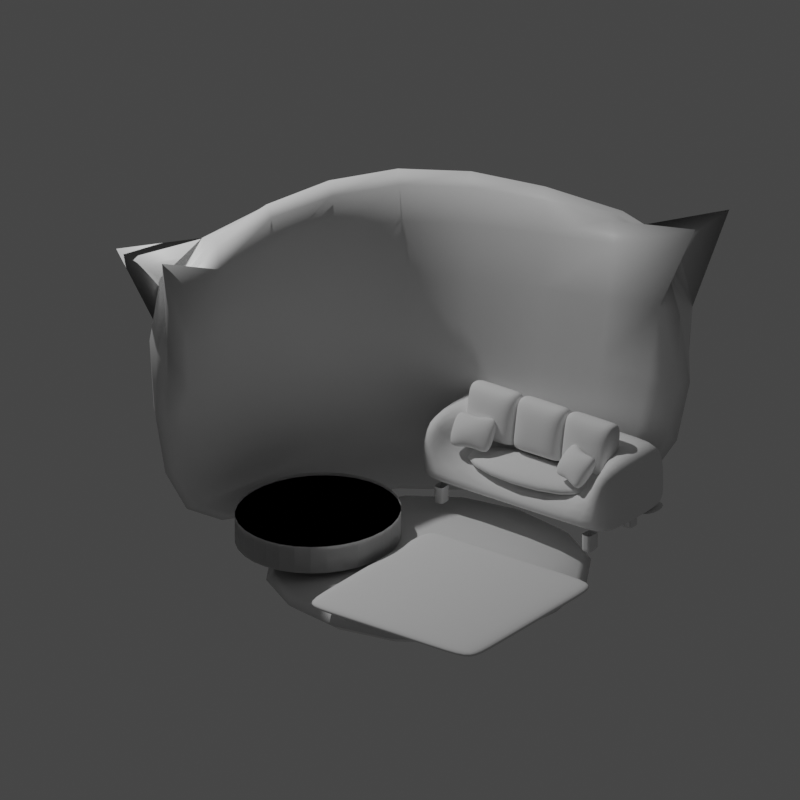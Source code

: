 # Source: LivingRoom.blend  (saved by Blender 3.1.7; exported with 4.5.12 LTS)
import bpy
from mathutils import Matrix  # noqa: F401  (used for matrix-valued properties, if any)

bpy.ops.wm.read_factory_settings(use_empty=True)
scene = bpy.context.scene
scene.name = 'Scene'

# ---- collections
col_collection = bpy.data.collections.new('Collection'); scene.collection.children.link(col_collection)

# ---- materials (node trees are filled in below, after node groups)
mat_material = bpy.data.materials.new('Material')
mat_material.alpha_threshold = 0.0
mat_material.use_transparent_shadow = False
mat_material.line_color = (0.0, 0.0, 0.0, 1.0)

# ---- material node trees
mat_material.use_nodes = True; mat_material.node_tree.nodes.clear()
_N = mat_material.node_tree.nodes; _L = mat_material.node_tree.links
n0 = _N.new('ShaderNodeOutputMaterial'); n0.name = 'Material Output'; n0.location = (300, 300)
n1 = _N.new('ShaderNodeBsdfPrincipled'); n1.name = 'Principled BSDF'; n1.location = (10, 300)
n1.distribution = 'GGX'
n1.subsurface_method = 'RANDOM_WALK_SKIN'
n1.inputs[2].default_value = 0.4
n1.inputs[3].default_value = 1.45
n1.inputs[27].default_value = (0.0, 0.0, 0.0, 1.0)
n1.inputs[28].default_value = 1.0
_L.new(n1.outputs[0], n0.inputs[0])
n0.is_active_output = True

# ---- world
world_world = bpy.data.worlds.new('World'); scene.world = world_world
world_world.use_nodes = True; world_world.node_tree.nodes.clear()
_N = world_world.node_tree.nodes; _L = world_world.node_tree.links
n0 = _N.new('ShaderNodeOutputWorld'); n0.name = 'World Output'; n0.location = (300, 300)
n1 = _N.new('ShaderNodeBackground'); n1.name = 'Background'; n1.location = (10, 300)
n1.inputs[0].default_value = (0.05088, 0.05088, 0.05088, 1.0)
_L.new(n1.outputs[0], n0.inputs[0])
n0.is_active_output = True
world_world.color = (0.05088, 0.05088, 0.05088)
world_world.use_sun_shadow = False
world_world.sun_shadow_jitter_overblur = 0.0

# ---- cameras
cam_camera_001 = bpy.data.cameras.new('Camera.001')
cam_camera_001.type = 'ORTHO'
cam_camera_001.ortho_scale = 6.4

# ---- lights
light_light = bpy.data.lights.new('Light', 'POINT')
light_light.transmission_factor = 0.0
light_light.energy = 1000.0
light_light.shadow_soft_size = 0.1
light_light.shadow_maximum_resolution = 0.006
light_light.use_absolute_resolution = True

# ---- meshes
me_cube = bpy.data.meshes.new('Cube')
me_cube.from_pydata([(1.981, 1.524, 1.372), (1.981, 1.524, -1.735), (1.981, -1.981, 1.372), (1.981, -1.981, -1.735), (-1.524, 1.524, 1.372), (-1.524, 1.524, -1.735), (-1.524, -1.981, 1.372), (-1.524, -1.981, -1.735), (1.524, 1.524, 1.372), (1.524, 1.524, -1.735), (1.524, -1.524, 1.372), (1.524, -1.524, -1.735), (-1.524, 1.524, 1.372), (-1.524, 1.524, -1.735), (-1.524, -1.524, 1.372), (-1.524, -1.524, -1.735)], [(4, 5), (6, 4), (4, 0), (12, 13), (14, 12), (12, 8)], [(3, 2, 6, 7), (1, 0, 2, 3), (11, 15, 14, 10), (9, 11, 10, 8), (0, 1, 9, 8), (7, 6, 14, 15), (6, 2, 10, 14), (2, 0, 8, 10), (3, 7, 15, 11), (1, 3, 11, 9)])
me_cube.polygons.foreach_set('use_smooth', [True] * 10)
_uv = me_cube.uv_layers.new(name='UVMap')
_uv.uv.foreach_set('vector', [0.375, 0.75, 0.625, 0.75, 0.625, 1.0, 0.375, 1.0, 0.375, 0.5, 0.625, 0.5, 0.625, 0.75, 0.375, 0.75, 0.375, 0.75, 0.375, 1.0, 0.625, 1.0, 0.625, 0.75, 0.375, 0.5, 0.375, 0.75, 0.625, 0.75, 0.625, 0.5, 0.625, 0.5, 0.375, 0.5, 0.375, 0.5, 0.625, 0.5, 0.375, 1.0, 0.625, 1.0, 0.625, 1.0, 0.375, 1.0, 0.625, 1.0, 0.625, 0.75, 0.625, 0.75, 0.625, 1.0, 0.625, 0.75, 0.625, 0.5, 0.625, 0.5, 0.625, 0.75, 0.375, 0.75, 0.375, 1.0, 0.375, 1.0, 0.375, 0.75, 0.375, 0.5, 0.375, 0.75, 0.375, 0.75, 0.375, 0.5])
me_cube.materials.append(mat_material)
me_cube.use_remesh_preserve_volume = False
me_cube.use_remesh_preserve_attributes = False
me_cube.use_mirror_vertex_groups = False
me_cube.update()
me_cube_001 = bpy.data.meshes.new('Cube.001')
me_cube_001.from_pydata([(1.524, 1.524, -1.783), (1.524, -1.524, -1.783), (-1.524, 1.524, -1.783), (-1.524, -1.524, -1.783), (1.524, 1.524, -1.372), (1.524, -1.524, -1.372), (-1.524, 1.524, -1.372), (-1.524, -1.524, -1.372)], [], [(2, 0, 1, 3), (6, 7, 5, 4), (2, 3, 7, 6), (0, 2, 6, 4), (3, 1, 5, 7), (1, 0, 4, 5)])
me_cube_001.polygons.foreach_set('use_smooth', [True] * 6)
_uv = me_cube_001.uv_layers.new(name='UVMap')
_uv.uv.foreach_set('vector', [0.125, 0.5, 0.375, 0.5, 0.375, 0.75, 0.125, 0.75, 0.125, 0.5, 0.125, 0.75, 0.375, 0.75, 0.375, 0.5, 0.125, 0.5, 0.125, 0.75, 0.125, 0.75, 0.125, 0.5, 0.375, 0.5, 0.125, 0.5, 0.125, 0.5, 0.375, 0.5, 0.125, 0.75, 0.375, 0.75, 0.375, 0.75, 0.125, 0.75, 0.375, 0.75, 0.375, 0.5, 0.375, 0.5, 0.375, 0.75])
me_cube_001.materials.append(mat_material)
me_cube_001.use_remesh_preserve_volume = False
me_cube_001.use_remesh_preserve_attributes = False
me_cube_001.use_mirror_vertex_groups = False
me_cube_001.update()
me_cube_002 = bpy.data.meshes.new('Cube.002')
me_cube_002.from_pydata([(-0.85, -0.85, -0.035), (-0.85, -0.85, 0.035), (-0.85, 0.85, -0.035), (-0.85, 0.85, 0.035), (0.85, -0.85, -0.035), (0.85, -0.85, 0.035), (0.85, 0.85, -0.035), (0.85, 0.85, 0.035), (-0.85, -0.5693, -0.035), (-0.85, 0.5693, -0.035), (-0.85, 0.5693, 0.035), (-0.85, -0.5693, 0.035), (0.85, 0.5693, -0.035), (0.85, -0.5693, -0.035), (0.85, -0.5693, 0.035), (0.85, 0.5693, 0.035), (-0.5508, 0.85, -0.035), (0.5508, 0.85, -0.035), (-0.5508, 0.85, 0.035), (0.5508, 0.85, 0.035), (0.5508, -0.85, -0.035), (-0.5508, -0.85, -0.035), (-0.5508, -0.85, 0.035), (0.5508, -0.85, 0.035), (-0.5508, -0.5693, 0.035), (0.5508, -0.5693, 0.035), (0.5508, 0.5693, 0.035), (-0.5508, 0.5693, 0.035), (0.5508, -0.5693, -0.035), (-0.5508, -0.5693, -0.035), (-0.5508, 0.5693, -0.035), (0.5508, 0.5693, -0.035)], [], [(4, 5, 23, 20), (7, 19, 26, 15), (24, 11, 1, 22), (9, 10, 3, 2), (6, 7, 15, 12), (14, 25, 23, 5), (21, 22, 1, 0), (13, 14, 5, 4), (2, 16, 30, 9), (11, 24, 27, 10), (13, 28, 31, 12), (14, 13, 12, 15), (10, 9, 8, 11), (0, 1, 11, 8), (29, 8, 9, 30), (17, 19, 7, 6), (28, 13, 4, 20), (25, 14, 15, 26), (8, 29, 21, 0), (17, 6, 12, 31), (18, 3, 10, 27), (29, 30, 31, 28), (25, 26, 27, 24), (17, 31, 30, 16), (28, 20, 21, 29), (24, 22, 23, 25), (22, 21, 20, 23), (19, 17, 16, 18), (18, 27, 26, 19), (2, 3, 18, 16)])
me_cube_002.polygons.foreach_set('use_smooth', [True] * 30)
_uv = me_cube_002.uv_layers.new(name='UVMap')
_uv.uv.foreach_set('vector', [0.375, 0.75, 0.625, 0.75, 0.625, 0.794, 0.375, 0.794, 0.625, 0.5, 0.669, 0.5, 0.669, 0.5413, 0.625, 0.5413, 0.831, 0.7087, 0.875, 0.7087, 0.875, 0.75, 0.831, 0.75, 0.375, 0.2087, 0.625, 0.2087, 0.625, 0.25, 0.375, 0.25, 0.375, 0.5, 0.625, 0.5, 0.625, 0.5413, 0.375, 0.5413, 0.625, 0.7087, 0.669, 0.7087, 0.669, 0.75, 0.625, 0.75, 0.375, 0.956, 0.625, 0.956, 0.625, 1.0, 0.375, 1.0, 0.375, 0.7087, 0.625, 0.7087, 0.625, 0.75, 0.375, 0.75, 0.125, 0.5, 0.169, 0.5, 0.169, 0.5413, 0.125, 0.5413, 0.875, 0.7087, 0.831, 0.7087, 0.831, 0.5413, 0.875, 0.5413, 0.375, 0.7087, 0.331, 0.7087, 0.331, 0.5413, 0.375, 0.5413, 0.625, 0.7087, 0.375, 0.7087, 0.375, 0.5413, 0.625, 0.5413, 0.625, 0.2087, 0.375, 0.2087, 0.375, 0.04128, 0.625, 0.04128, 0.375, 0.0, 0.625, 0.0, 0.625, 0.04128, 0.375, 0.04128, 0.169, 0.7087, 0.125, 0.7087, 0.125, 0.5413, 0.169, 0.5413, 0.375, 0.456, 0.625, 0.456, 0.625, 0.5, 0.375, 0.5, 0.331, 0.7087, 0.375, 0.7087, 0.375, 0.75, 0.331, 0.75, 0.669, 0.7087, 0.625, 0.7087, 0.625, 0.5413, 0.669, 0.5413, 0.125, 0.7087, 0.169, 0.7087, 0.169, 0.75, 0.125, 0.75, 0.331, 0.5, 0.375, 0.5, 0.375, 0.5413, 0.331, 0.5413, 0.831, 0.5, 0.875, 0.5, 0.875, 0.5413, 0.831, 0.5413, 0.169, 0.7087, 0.169, 0.5413, 0.331, 0.5413, 0.331, 0.7087, 0.669, 0.7087, 0.669, 0.5413, 0.831, 0.5413, 0.831, 0.7087, 0.331, 0.5, 0.331, 0.5413, 0.169, 0.5413, 0.169, 0.5, 0.331, 0.7087, 0.331, 0.75, 0.169, 0.75, 0.169, 0.7087, 0.831, 0.7087, 0.831, 0.75, 0.669, 0.75, 0.669, 0.7087, 0.625, 0.956, 0.375, 0.956, 0.375, 0.794, 0.625, 0.794, 0.625, 0.456, 0.375, 0.456, 0.375, 0.294, 0.625, 0.294, 0.831, 0.5, 0.831, 0.5413, 0.669, 0.5413, 0.669, 0.5, 0.375, 0.25, 0.625, 0.25, 0.625, 0.294, 0.375, 0.294])
me_cube_002.use_remesh_fix_poles = True
me_cube_002.use_remesh_preserve_attributes = False
me_cube_002.update()
me_plane = bpy.data.meshes.new('Plane')
me_plane.from_pydata([(-0.9441, -0.4559, -0.2488), (0.9559, -0.4559, -0.2488), (-0.9441, 0.4441, -0.2488), (0.9559, 0.4441, -0.2488), (-0.9441, -0.4559, -0.07912), (0.9559, -0.4559, -0.07912), (-0.9441, 0.4441, -0.07912), (0.9559, 0.4441, -0.07912), (0.9559, -0.1585, -0.07912), (-0.9441, -0.1585, -0.07912), (0.9559, -0.1585, -0.2488), (-0.9441, -0.1585, -0.2488), (-0.7136, -0.4559, -0.2488), (0.7254, -0.4559, -0.2488), (0.7254, 0.4441, -0.2488), (-0.7136, 0.4441, -0.2488), (0.7254, -0.4559, -0.07912), (-0.7136, -0.4559, -0.07912), (-0.7136, 0.4441, -0.07912), (0.7254, 0.4441, -0.07912), (0.7254, -0.1585, -0.07912), (-0.7136, -0.1585, -0.07912), (0.7254, -0.1585, -0.2488), (-0.7136, -0.1585, -0.2488), (-0.9441, -0.1585, 0.3364), (-0.9441, -0.4559, 0.3364), (0.7254, -0.4559, 0.3364), (0.7254, -0.1585, 0.3364), (0.9559, -0.1585, 0.3364), (0.9559, 0.4441, 0.3364), (0.9559, -0.4559, 0.3364), (-0.7136, -0.1585, 0.3364), (-0.7136, 0.4441, 0.3364), (-0.9441, 0.4441, 0.3364), (-0.7136, -0.4559, 0.3364), (0.7254, 0.4441, 0.3364), (-0.7136, 0.4441, -0.07912), (0.7254, 0.4441, -0.07912), (0.7254, -0.1585, -0.07912), (-0.7136, -0.1585, -0.07912), (0.7254, -0.1585, 0.09529), (-0.7136, -0.1585, 0.09529), (-0.7136, 0.4441, 0.09529), (0.7254, 0.4441, 0.09529), (-0.9441, -0.4559, -0.2488), (-0.9441, -0.1585, -0.2488), (-0.7136, -0.4559, -0.2488), (-0.7136, -0.1585, -0.2488)], [], [(15, 2, 6, 18), (19, 20, 27, 35), (3, 14, 19, 7), (11, 2, 15, 23), (10, 3, 7, 8), (11, 0, 4, 9), (22, 14, 3, 10), (9, 4, 25, 24), (14, 22, 23, 15), (0, 12, 17, 4), (13, 16, 17, 12), (15, 18, 19, 14), (20, 19, 18, 21), (22, 13, 12, 23), (13, 1, 5, 16), (18, 6, 33, 32), (5, 8, 28, 30), (13, 22, 10, 1), (2, 11, 9, 6), (1, 10, 8, 5), (0, 11, 23, 12), (21, 18, 32, 31), (24, 31, 32, 33), (27, 28, 29, 35), (26, 27, 31, 34), (26, 30, 28, 27), (25, 34, 31, 24), (6, 9, 24, 33), (7, 19, 35, 29), (17, 16, 26, 34), (4, 17, 34, 25), (16, 5, 30, 26), (20, 21, 31, 27), (8, 7, 29, 28), (38, 39, 36, 37), (40, 43, 42, 41), (39, 38, 40, 41), (38, 37, 43, 40), (36, 39, 41, 42), (37, 36, 42, 43), (44, 45, 47, 46)])
me_plane.polygons.foreach_set('use_smooth', [True] * 41)
_uv = me_plane.uv_layers.new(name='UVMap')
_uv.uv.foreach_set('vector', [0.1213, 1.0, 0.0, 1.0, 0.0, 1.0, 0.1213, 1.0, 0.8787, 1.0, 0.8787, 0.3305, 0.8787, 0.3305, 0.8787, 1.0, 1.0, 1.0, 0.8787, 1.0, 0.8787, 1.0, 1.0, 1.0, 0.0, 0.3305, 0.0, 1.0, 0.1213, 1.0, 0.1213, 0.3305, 1.0, 0.3305, 1.0, 1.0, 1.0, 1.0, 1.0, 0.3305, 0.0, 0.3305, 0.0, 0.0, 0.0, 0.0, 0.0, 0.3305, 0.8787, 0.3305, 0.8787, 1.0, 1.0, 1.0, 1.0, 0.3305, 0.0, 0.3305, 0.0, 0.0, 0.0, 0.0, 0.0, 0.3305, 0.8787, 1.0, 0.8787, 0.3305, 0.1213, 0.3305, 0.1213, 1.0, 0.0, 0.0, 0.1213, 0.0, 0.1213, 0.0, 0.0, 0.0, 0.8787, 0.0, 0.8787, 0.0, 0.1213, 0.0, 0.1213, 0.0, 0.1213, 1.0, 0.1213, 1.0, 0.8787, 1.0, 0.8787, 1.0, 0.8787, 0.3305, 0.8787, 1.0, 0.1213, 1.0, 0.1213, 0.3305, 0.8787, 0.3305, 0.8787, 0.0, 0.1213, 0.0, 0.1213, 0.3305, 0.8787, 0.0, 1.0, 0.0, 1.0, 0.0, 0.8787, 0.0, 0.1213, 1.0, 0.0, 1.0, 0.0, 1.0, 0.1213, 1.0, 1.0, 0.0, 1.0, 0.3305, 1.0, 0.3305, 1.0, 0.0, 0.8787, 0.0, 0.8787, 0.3305, 1.0, 0.3305, 1.0, 0.0, 0.0, 1.0, 0.0, 0.3305, 0.0, 0.3305, 0.0, 1.0, 1.0, 0.0, 1.0, 0.3305, 1.0, 0.3305, 1.0, 0.0, 0.0, 0.0, 0.0, 0.3305, 0.1213, 0.3305, 0.1213, 0.0, 0.1213, 0.3305, 0.1213, 1.0, 0.1213, 1.0, 0.1213, 0.3305, 0.0, 0.3305, 0.1213, 0.3305, 0.1213, 1.0, 0.0, 1.0, 0.8787, 0.3305, 1.0, 0.3305, 1.0, 1.0, 0.8787, 1.0, 0.8787, 0.0, 0.8787, 0.3305, 0.1213, 0.3305, 0.1213, 0.0, 0.8787, 0.0, 1.0, 0.0, 1.0, 0.3305, 0.8787, 0.3305, 0.0, 0.0, 0.1213, 0.0, 0.1213, 0.3305, 0.0, 0.3305, 0.0, 1.0, 0.0, 0.3305, 0.0, 0.3305, 0.0, 1.0, 1.0, 1.0, 0.8787, 1.0, 0.8787, 1.0, 1.0, 1.0, 0.1213, 0.0, 0.8787, 0.0, 0.8787, 0.0, 0.1213, 0.0, 0.0, 0.0, 0.1213, 0.0, 0.1213, 0.0, 0.0, 0.0, 0.8787, 0.0, 1.0, 0.0, 1.0, 0.0, 0.8787, 0.0, 0.8787, 0.3305, 0.1213, 0.3305, 0.1213, 0.3305, 0.8787, 0.3305, 1.0, 0.3305, 1.0, 1.0, 1.0, 1.0, 1.0, 0.3305, 0.8787, 0.3305, 0.1213, 0.3305, 0.1213, 1.0, 0.8787, 1.0, 0.8787, 0.3305, 0.8787, 1.0, 0.1213, 1.0, 0.1213, 0.3305, 0.1213, 0.3305, 0.8787, 0.3305, 0.8787, 0.3305, 0.1213, 0.3305, 0.8787, 0.3305, 0.8787, 1.0, 0.8787, 1.0, 0.8787, 0.3305, 0.1213, 1.0, 0.1213, 0.3305, 0.1213, 0.3305, 0.1213, 1.0, 0.8787, 1.0, 0.1213, 1.0, 0.1213, 1.0, 0.8787, 1.0, 0.0, 0.0, 0.0, 0.3305, 0.1213, 0.3305, 0.1213, 0.0])
me_plane.use_remesh_fix_poles = True
me_plane.use_remesh_preserve_attributes = False
me_plane.update()
me_plane_001 = bpy.data.meshes.new('Plane.001')
me_plane_001.from_pydata([(-0.7795, -0.3273, -0.5842), (-0.7795, -0.2171, -0.5842), (-0.6941, -0.3273, -0.5842), (-0.6941, -0.2171, -0.5842), (-0.7795, -0.2171, -0.7324), (-0.7795, -0.3273, -0.7324), (-0.6941, -0.3273, -0.7324), (-0.6941, -0.2171, -0.7324), (-0.7795, -0.2722, -0.5842), (-0.6941, -0.2722, -0.5842), (-0.7368, -0.3273, -0.5842), (-0.7368, -0.2171, -0.5842), (-0.7795, -0.2722, -0.7324), (-0.6941, -0.2722, -0.7324), (-0.7368, -0.3273, -0.7324), (-0.7368, -0.2171, -0.7324), (-0.6941, -0.3273, -0.7114), (-0.6941, -0.2171, -0.7114), (-0.7795, -0.3273, -0.7114), (-0.7795, -0.2171, -0.7114), (-0.7368, -0.2171, -0.7114), (-0.7795, -0.2722, -0.7114), (-0.7368, -0.3273, -0.7114), (-0.6941, -0.2722, -0.7114), (-0.7368, -0.2722, -0.7324), (-0.7795, -0.2171, -0.5842), (-0.7795, -0.2171, -0.7114), (-0.7368, -0.2171, -0.5842), (-0.7368, -0.2171, -0.7114)], [], [(19, 20, 15, 4), (24, 15, 7, 13), (23, 16, 6, 13), (22, 18, 5, 14), (21, 19, 4, 12), (20, 17, 7, 15), (1, 11, 20, 19), (11, 3, 17, 20), (18, 21, 12, 5), (0, 8, 21, 18), (8, 1, 19, 21), (16, 22, 14, 6), (2, 10, 22, 16), (10, 0, 18, 22), (17, 23, 13, 7), (3, 9, 23, 17), (9, 2, 16, 23), (14, 24, 13, 6), (5, 12, 24, 14), (12, 4, 15, 24), (19, 1, 25, 26), (11, 20, 28, 27)])
me_plane_001.polygons.foreach_set('use_smooth', [True] * 22)
_k = {(0, 8): 0.13725, (3, 9): 0.13725, (0, 10): 0.13725, (3, 11): 0.13725, (5, 12): 0.13725, (7, 13): 0.13725, (5, 14): 0.13725, (7, 15): 0.13725, (6, 16): 0.13725, (3, 17): 0.13725, (5, 18): 0.13725, (4, 19): 0.13725, (1, 8): 0.13725, (2, 9): 0.13725, (2, 10): 0.13725, (1, 11): 0.13725, (4, 12): 0.13725, (6, 13): 0.13725, (6, 14): 0.13725, (4, 15): 0.13725, (2, 16): 0.13725, (7, 17): 0.13725, (0, 18): 0.13725, (1, 19): 0.13725, (15, 20): 0.13725, (11, 20): 0.13725, (19, 20): 0.13725, (17, 20): 0.13725, (12, 21): 0.13725, (8, 21): 0.13725, (18, 21): 0.13725, (19, 21): 0.13725, (14, 22): 0.13725, (10, 22): 0.13725, (16, 22): 0.13725, (18, 22): 0.13725, (13, 23): 0.13725, (9, 23): 0.13725, (17, 23): 0.13725, (16, 23): 0.13725, (13, 24): 0.13725, (12, 24): 0.13725, (14, 24): 0.13725, (15, 24): 0.13725, (25, 26): 0.13725, (19, 26): 0.13725, (1, 25): 0.13725, (27, 28): 0.13725, (11, 27): 0.13725, (20, 28): 0.13725}
me_plane_001.attributes.new('crease_edge', 'FLOAT', 'EDGE').data.foreach_set('value', [_k.get((min(e.vertices), max(e.vertices)), 0.0) for e in me_plane_001.edges])
_uv = me_plane_001.uv_layers.new(name='UVMap')
_uv.uv.foreach_set('vector', [0.0, 0.3305, 0.06066, 0.3305, 0.06066, 0.3305, 0.0, 0.3305, 0.06066, 0.1652, 0.06066, 0.3305, 0.1213, 0.3305, 0.1213, 0.1652, 0.1213, 0.1652, 0.1213, 0.0, 0.1213, 0.0, 0.1213, 0.1652, 0.06066, 0.0, 0.0, 0.0, 0.0, 0.0, 0.06066, 0.0, 0.0, 0.1652, 0.0, 0.3305, 0.0, 0.3305, 0.0, 0.1652, 0.06066, 0.3305, 0.1213, 0.3305, 0.1213, 0.3305, 0.06066, 0.3305, 0.0, 0.3305, 0.06066, 0.3305, 0.06066, 0.3305, 0.0, 0.3305, 0.06066, 0.3305, 0.1213, 0.3305, 0.1213, 0.3305, 0.06066, 0.3305, 0.0, 0.0, 0.0, 0.1652, 0.0, 0.1652, 0.0, 0.0, 0.0, 0.0, 0.0, 0.1652, 0.0, 0.1652, 0.0, 0.0, 0.0, 0.1652, 0.0, 0.3305, 0.0, 0.3305, 0.0, 0.1652, 0.1213, 0.0, 0.06066, 0.0, 0.06066, 0.0, 0.1213, 0.0, 0.1213, 0.0, 0.06066, 0.0, 0.06066, 0.0, 0.1213, 0.0, 0.06066, 0.0, 0.0, 0.0, 0.0, 0.0, 0.06066, 0.0, 0.1213, 0.3305, 0.1213, 0.1652, 0.1213, 0.1652, 0.1213, 0.3305, 0.1213, 0.3305, 0.1213, 0.1652, 0.1213, 0.1652, 0.1213, 0.3305, 0.1213, 0.1652, 0.1213, 0.0, 0.1213, 0.0, 0.1213, 0.1652, 0.06066, 0.0, 0.06066, 0.1652, 0.1213, 0.1652, 0.1213, 0.0, 0.0, 0.0, 0.0, 0.1652, 0.06066, 0.1652, 0.06066, 0.0, 0.0, 0.1652, 0.0, 0.3305, 0.06066, 0.3305, 0.06066, 0.1652, 0.0, 0.3305, 0.0, 0.3305, 0.0, 0.3305, 0.0, 0.3305, 0.06066, 0.3305, 0.06066, 0.3305, 0.06066, 0.3305, 0.06066, 0.3305])
me_plane_001.use_remesh_fix_poles = True
me_plane_001.use_remesh_preserve_attributes = False
me_plane_001.update()
me_cube_003 = bpy.data.meshes.new('Cube.003')
me_cube_003.from_pydata([(-1.395, -0.7932, -0.8032), (-1.395, -0.7932, 0.8032), (-1.395, 0.8133, -0.8032), (-1.395, 0.8133, 0.8032), (0.2117, -0.7932, -0.8032), (0.2117, -0.7932, 0.8032), (0.2117, 0.8133, -0.8032), (0.2117, 0.8133, 0.8032), (-1.016, 0.8133, -0.8032), (-0.1676, 0.8133, -0.8032), (-0.1676, 0.8133, 0.8032), (-1.088, 0.8133, 0.8032), (-0.1676, -0.7932, -0.8032), (-1.016, -0.7932, -0.8032), (-1.088, -0.7932, 0.8032), (-0.1676, -0.7932, 0.8032), (-0.6277, 0.8133, 0.8032), (-0.6277, -0.7932, 0.8032), (-0.5916, 0.8133, -0.8032), (-0.5916, -0.7932, -0.8032), (-1.395, -0.3238, -0.8032), (-1.395, 0.5083, -0.8032), (-1.395, 0.5083, 0.8032), (-1.395, -0.3238, 0.8032), (0.2117, 0.5083, -0.8032), (0.2117, -0.3238, -0.8032), (0.2117, 0.5083, 0.8032), (0.2117, -0.3238, 0.8032), (-1.088, 0.5083, 1.282), (-1.088, -0.3238, 1.282), (-0.1676, -0.3238, 1.282), (-0.1676, 0.5083, 1.282), (-0.1676, 0.5083, -1.282), (-0.1676, -0.3238, -1.282), (-1.016, -0.3238, -1.282), (-1.016, 0.5083, -1.282), (-0.5916, -0.3238, -1.282), (-0.5916, 0.5083, -1.282), (-0.6277, -0.3238, 1.282), (-0.6277, 0.5083, 1.282)], [], [(11, 3, 22, 28), (7, 10, 31, 26), (27, 30, 15, 5), (21, 22, 3, 2), (4, 5, 15, 12), (6, 7, 26, 24), (9, 10, 7, 6), (13, 14, 1, 0), (9, 6, 24, 32), (33, 12, 19, 36), (17, 19, 12, 15), (16, 18, 8, 11), (2, 3, 11, 8), (10, 9, 18, 16), (14, 13, 19, 17), (9, 32, 37, 18), (11, 28, 39, 16), (16, 39, 31, 10), (18, 37, 35, 8), (36, 19, 13, 34), (38, 17, 15, 30), (25, 27, 5, 4), (29, 23, 1, 14), (20, 34, 13, 0), (33, 25, 4, 12), (29, 14, 17, 38), (2, 8, 35, 21), (29, 38, 39, 28), (33, 36, 37, 32), (36, 34, 35, 37), (38, 30, 31, 39), (25, 33, 32, 24), (23, 29, 28, 22), (34, 20, 21, 35), (27, 25, 24, 26), (30, 27, 26, 31), (22, 21, 20, 23), (0, 1, 23, 20)])
me_cube_003.polygons.foreach_set('use_smooth', [True] * 38)
_uv = me_cube_003.uv_layers.new(name='UVMap')
_uv.uv.foreach_set('vector', [0.816, 0.5, 0.875, 0.5, 0.875, 0.5475, 0.816, 0.5475, 0.625, 0.5, 0.684, 0.5, 0.684, 0.5475, 0.625, 0.5475, 0.625, 0.677, 0.684, 0.677, 0.684, 0.75, 0.625, 0.75, 0.375, 0.2025, 0.625, 0.2025, 0.625, 0.25, 0.375, 0.25, 0.375, 0.75, 0.625, 0.75, 0.625, 0.809, 0.375, 0.809, 0.375, 0.5, 0.625, 0.5, 0.625, 0.5475, 0.375, 0.5475, 0.375, 0.441, 0.625, 0.441, 0.625, 0.5, 0.375, 0.5, 0.375, 0.941, 0.625, 0.941, 0.625, 1.0, 0.375, 1.0, 0.316, 0.5, 0.375, 0.5, 0.375, 0.5475, 0.316, 0.5475, 0.316, 0.677, 0.316, 0.75, 0.25, 0.75, 0.25, 0.677, 0.625, 0.875, 0.375, 0.875, 0.375, 0.809, 0.625, 0.809, 0.625, 0.375, 0.375, 0.375, 0.375, 0.309, 0.625, 0.309, 0.375, 0.25, 0.625, 0.25, 0.625, 0.309, 0.375, 0.309, 0.625, 0.441, 0.375, 0.441, 0.375, 0.375, 0.625, 0.375, 0.625, 0.941, 0.375, 0.941, 0.375, 0.875, 0.625, 0.875, 0.316, 0.5, 0.316, 0.5475, 0.25, 0.5475, 0.25, 0.5, 0.816, 0.5, 0.816, 0.5475, 0.75, 0.5475, 0.75, 0.5, 0.75, 0.5, 0.75, 0.5475, 0.684, 0.5475, 0.684, 0.5, 0.25, 0.5, 0.25, 0.5475, 0.184, 0.5475, 0.184, 0.5, 0.25, 0.677, 0.25, 0.75, 0.184, 0.75, 0.184, 0.677, 0.75, 0.677, 0.75, 0.75, 0.684, 0.75, 0.684, 0.677, 0.375, 0.677, 0.625, 0.677, 0.625, 0.75, 0.375, 0.75, 0.816, 0.677, 0.875, 0.677, 0.875, 0.75, 0.816, 0.75, 0.125, 0.677, 0.184, 0.677, 0.184, 0.75, 0.125, 0.75, 0.316, 0.677, 0.375, 0.677, 0.375, 0.75, 0.316, 0.75, 0.816, 0.677, 0.816, 0.75, 0.75, 0.75, 0.75, 0.677, 0.125, 0.5, 0.184, 0.5, 0.184, 0.5475, 0.125, 0.5475, 0.816, 0.677, 0.75, 0.677, 0.75, 0.5475, 0.816, 0.5475, 0.316, 0.677, 0.25, 0.677, 0.25, 0.5475, 0.316, 0.5475, 0.25, 0.677, 0.184, 0.677, 0.184, 0.5475, 0.25, 0.5475, 0.75, 0.677, 0.684, 0.677, 0.684, 0.5475, 0.75, 0.5475, 0.375, 0.677, 0.316, 0.677, 0.316, 0.5475, 0.375, 0.5475, 0.875, 0.677, 0.816, 0.677, 0.816, 0.5475, 0.875, 0.5475, 0.184, 0.677, 0.125, 0.677, 0.125, 0.5475, 0.184, 0.5475, 0.625, 0.677, 0.375, 0.677, 0.375, 0.5475, 0.625, 0.5475, 0.684, 0.677, 0.625, 0.677, 0.625, 0.5475, 0.684, 0.5475, 0.625, 0.2025, 0.375, 0.2025, 0.375, 0.07304, 0.625, 0.07304, 0.375, 0.0, 0.625, 0.0, 0.625, 0.07304, 0.375, 0.07304])
me_cube_003.use_remesh_fix_poles = True
me_cube_003.use_remesh_preserve_attributes = False
me_cube_003.update()
me_cube_004 = bpy.data.meshes.new('Cube.004')
me_cube_004.from_pydata([(-0.175, -0.175, -0.01443), (-0.175, -0.175, 0.01443), (-0.175, 0.175, -0.01443), (-0.175, 0.175, 0.01443), (0.175, -0.175, -0.01443), (0.175, -0.175, 0.01443), (0.175, 0.175, -0.01443), (0.175, 0.175, 0.01443), (-0.1005, 0.0, -0.0755), (-0.175, -0.175, 4.822e-08), (-0.1005, 0.0, 0.0755), (-0.175, 0.175, 4.822e-08), (0.0, 0.175, -0.0755), (0.0, 0.175, 0.0755), (0.175, 0.175, 4.822e-08), (0.1005, 0.0, -0.0755), (0.1005, 0.0, 0.0755), (0.175, -0.175, 4.822e-08), (0.0, -0.175, -0.0755), (0.0, -0.175, 0.0755), (0.0, 0.0, 0.1261), (0.0, 0.0, -0.1261), (0.0, -0.175, 0.0), (0.1005, 0.0, 0.0), (0.0, 0.175, 0.0), (-0.1005, 0.0, 0.0)], [], [(25, 10, 3, 11), (24, 13, 7, 14), (23, 16, 5, 17), (22, 19, 1, 9), (21, 15, 4, 18), (20, 10, 1, 19), (16, 20, 19, 5), (7, 13, 20, 16), (13, 3, 10, 20), (8, 21, 18, 0), (2, 12, 21, 8), (12, 6, 15, 21), (18, 22, 9, 0), (4, 17, 22, 18), (17, 5, 19, 22), (15, 23, 17, 4), (6, 14, 23, 15), (14, 7, 16, 23), (12, 24, 14, 6), (2, 11, 24, 12), (11, 3, 13, 24), (8, 25, 11, 2), (0, 9, 25, 8), (9, 1, 10, 25)])
me_cube_004.polygons.foreach_set('use_smooth', [True] * 24)
_uv = me_cube_004.uv_layers.new(name='UVMap')
_uv.uv.foreach_set('vector', [0.5, 0.125, 0.625, 0.125, 0.625, 0.25, 0.5, 0.25, 0.5, 0.375, 0.625, 0.375, 0.625, 0.5, 0.5, 0.5, 0.5, 0.625, 0.625, 0.625, 0.625, 0.75, 0.5, 0.75, 0.5, 0.875, 0.625, 0.875, 0.625, 1.0, 0.5, 1.0, 0.25, 0.625, 0.375, 0.625, 0.375, 0.75, 0.25, 0.75, 0.75, 0.625, 0.875, 0.625, 0.875, 0.75, 0.75, 0.75, 0.625, 0.625, 0.75, 0.625, 0.75, 0.75, 0.625, 0.75, 0.625, 0.5, 0.75, 0.5, 0.75, 0.625, 0.625, 0.625, 0.75, 0.5, 0.875, 0.5, 0.875, 0.625, 0.75, 0.625, 0.125, 0.625, 0.25, 0.625, 0.25, 0.75, 0.125, 0.75, 0.125, 0.5, 0.25, 0.5, 0.25, 0.625, 0.125, 0.625, 0.25, 0.5, 0.375, 0.5, 0.375, 0.625, 0.25, 0.625, 0.375, 0.875, 0.5, 0.875, 0.5, 1.0, 0.375, 1.0, 0.375, 0.75, 0.5, 0.75, 0.5, 0.875, 0.375, 0.875, 0.5, 0.75, 0.625, 0.75, 0.625, 0.875, 0.5, 0.875, 0.375, 0.625, 0.5, 0.625, 0.5, 0.75, 0.375, 0.75, 0.375, 0.5, 0.5, 0.5, 0.5, 0.625, 0.375, 0.625, 0.5, 0.5, 0.625, 0.5, 0.625, 0.625, 0.5, 0.625, 0.375, 0.375, 0.5, 0.375, 0.5, 0.5, 0.375, 0.5, 0.375, 0.25, 0.5, 0.25, 0.5, 0.375, 0.375, 0.375, 0.5, 0.25, 0.625, 0.25, 0.625, 0.375, 0.5, 0.375, 0.375, 0.125, 0.5, 0.125, 0.5, 0.25, 0.375, 0.25, 0.375, 0.0, 0.5, 0.0, 0.5, 0.125, 0.375, 0.125, 0.5, 0.0, 0.625, 0.0, 0.625, 0.125, 0.5, 0.125])
me_cube_004.use_remesh_fix_poles = True
me_cube_004.use_remesh_preserve_attributes = False
me_cube_004.update()
me_cube_005 = bpy.data.meshes.new('Cube.005')
me_cube_005.from_pydata([(-0.175, -0.175, -0.01443), (-0.175, -0.175, 0.01443), (-0.175, 0.175, -0.01443), (-0.175, 0.175, 0.01443), (0.175, -0.175, -0.01443), (0.175, -0.175, 0.01443), (0.175, 0.175, -0.01443), (0.175, 0.175, 0.01443), (-0.1005, 0.0, -0.0755), (-0.175, -0.175, 4.822e-08), (-0.1005, 0.0, 0.0755), (-0.175, 0.175, 4.822e-08), (0.0, 0.175, -0.0755), (0.0, 0.175, 0.0755), (0.175, 0.175, 4.822e-08), (0.1005, 0.0, -0.0755), (0.1005, 0.0, 0.0755), (0.175, -0.175, 4.822e-08), (0.0, -0.175, -0.0755), (0.0, -0.175, 0.0755), (0.0, 0.0, 0.1261), (0.0, 0.0, -0.1261), (0.0, -0.175, 0.0), (0.1005, 0.0, 0.0), (0.0, 0.175, 0.0), (-0.1005, 0.0, 0.0)], [], [(25, 10, 3, 11), (24, 13, 7, 14), (23, 16, 5, 17), (22, 19, 1, 9), (21, 15, 4, 18), (20, 10, 1, 19), (16, 20, 19, 5), (7, 13, 20, 16), (13, 3, 10, 20), (8, 21, 18, 0), (2, 12, 21, 8), (12, 6, 15, 21), (18, 22, 9, 0), (4, 17, 22, 18), (17, 5, 19, 22), (15, 23, 17, 4), (6, 14, 23, 15), (14, 7, 16, 23), (12, 24, 14, 6), (2, 11, 24, 12), (11, 3, 13, 24), (8, 25, 11, 2), (0, 9, 25, 8), (9, 1, 10, 25)])
me_cube_005.polygons.foreach_set('use_smooth', [True] * 24)
_uv = me_cube_005.uv_layers.new(name='UVMap')
_uv.uv.foreach_set('vector', [0.5, 0.125, 0.625, 0.125, 0.625, 0.25, 0.5, 0.25, 0.5, 0.375, 0.625, 0.375, 0.625, 0.5, 0.5, 0.5, 0.5, 0.625, 0.625, 0.625, 0.625, 0.75, 0.5, 0.75, 0.5, 0.875, 0.625, 0.875, 0.625, 1.0, 0.5, 1.0, 0.25, 0.625, 0.375, 0.625, 0.375, 0.75, 0.25, 0.75, 0.75, 0.625, 0.875, 0.625, 0.875, 0.75, 0.75, 0.75, 0.625, 0.625, 0.75, 0.625, 0.75, 0.75, 0.625, 0.75, 0.625, 0.5, 0.75, 0.5, 0.75, 0.625, 0.625, 0.625, 0.75, 0.5, 0.875, 0.5, 0.875, 0.625, 0.75, 0.625, 0.125, 0.625, 0.25, 0.625, 0.25, 0.75, 0.125, 0.75, 0.125, 0.5, 0.25, 0.5, 0.25, 0.625, 0.125, 0.625, 0.25, 0.5, 0.375, 0.5, 0.375, 0.625, 0.25, 0.625, 0.375, 0.875, 0.5, 0.875, 0.5, 1.0, 0.375, 1.0, 0.375, 0.75, 0.5, 0.75, 0.5, 0.875, 0.375, 0.875, 0.5, 0.75, 0.625, 0.75, 0.625, 0.875, 0.5, 0.875, 0.375, 0.625, 0.5, 0.625, 0.5, 0.75, 0.375, 0.75, 0.375, 0.5, 0.5, 0.5, 0.5, 0.625, 0.375, 0.625, 0.5, 0.5, 0.625, 0.5, 0.625, 0.625, 0.5, 0.625, 0.375, 0.375, 0.5, 0.375, 0.5, 0.5, 0.375, 0.5, 0.375, 0.25, 0.5, 0.25, 0.5, 0.375, 0.375, 0.375, 0.5, 0.25, 0.625, 0.25, 0.625, 0.375, 0.5, 0.375, 0.375, 0.125, 0.5, 0.125, 0.5, 0.25, 0.375, 0.25, 0.375, 0.0, 0.5, 0.0, 0.5, 0.125, 0.375, 0.125, 0.5, 0.0, 0.625, 0.0, 0.625, 0.125, 0.5, 0.125])
me_cube_005.use_remesh_fix_poles = True
me_cube_005.use_remesh_preserve_attributes = False
me_cube_005.update()
me_cylinder = bpy.data.meshes.new('Cylinder')
me_cylinder.from_pydata([(0.0, 1.0, -1.0), (0.0, 1.0, 1.0), (0.1951, 0.9808, -1.0), (0.1951, 0.9808, 1.0), (0.3827, 0.9239, -1.0), (0.3827, 0.9239, 1.0), (0.5556, 0.8315, -1.0), (0.5556, 0.8315, 1.0), (0.7071, 0.7071, -1.0), (0.7071, 0.7071, 1.0), (0.8315, 0.5556, -1.0), (0.8315, 0.5556, 1.0), (0.9239, 0.3827, -1.0), (0.9239, 0.3827, 1.0), (0.9808, 0.1951, -1.0), (0.9808, 0.1951, 1.0), (1.0, -4.371e-08, -1.0), (1.0, -4.371e-08, 1.0), (0.9808, -0.1951, -1.0), (0.9808, -0.1951, 1.0), (0.9239, -0.3827, -1.0), (0.9239, -0.3827, 1.0), (0.8315, -0.5556, -1.0), (0.8315, -0.5556, 1.0), (0.7071, -0.7071, -1.0), (0.7071, -0.7071, 1.0), (0.5556, -0.8315, -1.0), (0.5556, -0.8315, 1.0), (0.3827, -0.9239, -1.0), (0.3827, -0.9239, 1.0), (0.1951, -0.9808, -1.0), (0.1951, -0.9808, 1.0), (-8.742e-08, -1.0, -1.0), (-8.742e-08, -1.0, 1.0), (-0.1951, -0.9808, -1.0), (-0.1951, -0.9808, 1.0), (-0.3827, -0.9239, -1.0), (-0.3827, -0.9239, 1.0), (-0.5556, -0.8315, -1.0), (-0.5556, -0.8315, 1.0), (-0.7071, -0.7071, -1.0), (-0.7071, -0.7071, 1.0), (-0.8315, -0.5556, -1.0), (-0.8315, -0.5556, 1.0), (-0.9239, -0.3827, -1.0), (-0.9239, -0.3827, 1.0), (-0.9808, -0.1951, -1.0), (-0.9808, -0.1951, 1.0), (-1.0, 1.192e-08, -1.0), (-1.0, 1.192e-08, 1.0), (-0.9808, 0.1951, -1.0), (-0.9808, 0.1951, 1.0), (-0.9239, 0.3827, -1.0), (-0.9239, 0.3827, 1.0), (-0.8315, 0.5556, -1.0), (-0.8315, 0.5556, 1.0), (-0.7071, 0.7071, -1.0), (-0.7071, 0.7071, 1.0), (-0.5556, 0.8315, -1.0), (-0.5556, 0.8315, 1.0), (-0.3827, 0.9239, -1.0), (-0.3827, 0.9239, 1.0), (-0.1951, 0.9808, -1.0), (-0.1951, 0.9808, 1.0), (0.0, 1.0, -1.0), (0.0, 1.0, 1.0), (0.1951, 0.9808, -1.0), (0.1951, 0.9808, 1.0), (0.3827, 0.9239, -1.0), (0.3827, 0.9239, 1.0), (0.5556, 0.8315, -1.0), (0.5556, 0.8315, 1.0), (0.7071, 0.7071, -1.0), (0.7071, 0.7071, 1.0), (0.8315, 0.5556, -1.0), (0.8315, 0.5556, 1.0), (0.9239, 0.3827, -1.0), (0.9239, 0.3827, 1.0), (0.9808, 0.1951, -1.0), (0.9808, 0.1951, 1.0), (1.0, -4.371e-08, -1.0), (1.0, -4.371e-08, 1.0), (0.9808, -0.1951, -1.0), (0.9808, -0.1951, 1.0), (0.9239, -0.3827, -1.0), (0.9239, -0.3827, 1.0), (0.8315, -0.5556, -1.0), (0.8315, -0.5556, 1.0), (0.7071, -0.7071, -1.0), (0.7071, -0.7071, 1.0), (0.5556, -0.8315, -1.0), (0.5556, -0.8315, 1.0), (0.3827, -0.9239, -1.0), (0.3827, -0.9239, 1.0), (0.1951, -0.9808, -1.0), (0.1951, -0.9808, 1.0), (-8.742e-08, -1.0, -1.0), (-8.742e-08, -1.0, 1.0), (-0.1951, -0.9808, -1.0), (-0.1951, -0.9808, 1.0), (-0.3827, -0.9239, -1.0), (-0.3827, -0.9239, 1.0), (-0.5556, -0.8315, -1.0), (-0.5556, -0.8315, 1.0), (-0.7071, -0.7071, -1.0), (-0.7071, -0.7071, 1.0), (-0.8315, -0.5556, -1.0), (-0.8315, -0.5556, 1.0), (-0.9239, -0.3827, -1.0), (-0.9239, -0.3827, 1.0), (-0.9808, -0.1951, -1.0), (-0.9808, -0.1951, 1.0), (-1.0, 1.192e-08, -1.0), (-1.0, 1.192e-08, 1.0), (-0.9808, 0.1951, -1.0), (-0.9808, 0.1951, 1.0), (-0.9239, 0.3827, -1.0), (-0.9239, 0.3827, 1.0), (-0.8315, 0.5556, -1.0), (-0.8315, 0.5556, 1.0), (-0.7071, 0.7071, -1.0), (-0.7071, 0.7071, 1.0), (-0.5556, 0.8315, -1.0), (-0.5556, 0.8315, 1.0), (-0.3827, 0.9239, -1.0), (-0.3827, 0.9239, 1.0), (-0.1951, 0.9808, -1.0), (-0.1951, 0.9808, 1.0), (0.0, 1.0, 1.257), (0.0, 1.0, -1.086), (0.1951, 0.9808, -1.086), (0.1951, 0.9808, 1.257), (0.3827, 0.9239, -1.086), (0.3827, 0.9239, 1.257), (0.5556, 0.8315, -1.086), (0.5556, 0.8315, 1.257), (0.7071, 0.7071, -1.086), (0.7071, 0.7071, 1.257), (0.8315, 0.5556, -1.086), (0.8315, 0.5556, 1.257), (0.9239, 0.3827, -1.086), (0.9239, 0.3827, 1.257), (0.9808, 0.1951, -1.086), (0.9808, 0.1951, 1.257), (1.0, -4.371e-08, -1.086), (1.0, -4.371e-08, 1.257), (0.9808, -0.1951, -1.086), (0.9808, -0.1951, 1.257), (0.9239, -0.3827, -1.086), (0.9239, -0.3827, 1.257), (0.8315, -0.5556, -1.086), (0.8315, -0.5556, 1.257), (0.7071, -0.7071, -1.086), (0.7071, -0.7071, 1.257), (0.5556, -0.8315, -1.086), (0.5556, -0.8315, 1.257), (0.3827, -0.9239, -1.086), (0.3827, -0.9239, 1.257), (0.1951, -0.9808, -1.086), (0.1951, -0.9808, 1.257), (-8.742e-08, -1.0, -1.086), (-8.742e-08, -1.0, 1.257), (-0.1951, -0.9808, -1.086), (-0.1951, -0.9808, 1.257), (-0.3827, -0.9239, -1.086), (-0.3827, -0.9239, 1.257), (-0.5556, -0.8315, -1.086), (-0.5556, -0.8315, 1.257), (-0.7071, -0.7071, -1.086), (-0.7071, -0.7071, 1.257), (-0.8315, -0.5556, -1.086), (-0.8315, -0.5556, 1.257), (-0.9239, -0.3827, -1.086), (-0.9239, -0.3827, 1.257), (-0.9808, -0.1951, -1.086), (-0.9808, -0.1951, 1.257), (-1.0, 1.192e-08, -1.086), (-1.0, 1.192e-08, 1.257), (-0.9808, 0.1951, -1.086), (-0.9808, 0.1951, 1.257), (-0.9239, 0.3827, -1.086), (-0.9239, 0.3827, 1.257), (-0.8315, 0.5556, -1.086), (-0.8315, 0.5556, 1.257), (-0.7071, 0.7071, -1.086), (-0.7071, 0.7071, 1.257), (-0.5556, 0.8315, -1.086), (-0.5556, 0.8315, 1.257), (-0.3827, 0.9239, -1.086), (-0.3827, 0.9239, 1.257), (-0.1951, 0.9808, -1.086), (-0.1951, 0.9808, 1.257)], [], [(0, 2, 3, 1), (2, 4, 5, 3), (4, 6, 7, 5), (6, 8, 9, 7), (8, 10, 11, 9), (10, 12, 13, 11), (12, 14, 15, 13), (14, 16, 17, 15), (16, 18, 19, 17), (18, 20, 21, 19), (20, 22, 23, 21), (22, 24, 25, 23), (24, 26, 27, 25), (26, 28, 29, 27), (28, 30, 31, 29), (30, 32, 33, 31), (32, 34, 35, 33), (34, 36, 37, 35), (36, 38, 39, 37), (38, 40, 41, 39), (40, 42, 43, 41), (42, 44, 45, 43), (44, 46, 47, 45), (46, 48, 49, 47), (48, 50, 51, 49), (50, 52, 53, 51), (52, 54, 55, 53), (54, 56, 57, 55), (56, 58, 59, 57), (58, 60, 61, 59), (3, 5, 7, 9, 11, 13, 15, 17, 19, 21, 23, 25, 27, 29, 31, 33, 35, 37, 39, 41, 43, 45, 47, 49, 51, 53, 55, 57, 59, 61, 63, 1), (60, 62, 63, 61), (62, 0, 1, 63), (0, 62, 60, 58, 56, 54, 52, 50, 48, 46, 44, 42, 40, 38, 36, 34, 32, 30, 28, 26, 24, 22, 20, 18, 16, 14, 12, 10, 8, 6, 4, 2), (126, 190, 129, 64), (68, 132, 134, 70), (70, 134, 136, 72), (72, 136, 138, 74), (74, 138, 140, 76), (76, 140, 142, 78), (78, 142, 144, 80), (80, 144, 146, 82), (82, 146, 148, 84), (84, 148, 150, 86), (86, 150, 152, 88), (88, 152, 154, 90), (90, 154, 156, 92), (92, 156, 158, 94), (94, 158, 160, 96), (96, 160, 162, 98), (98, 162, 164, 100), (100, 164, 166, 102), (102, 166, 168, 104), (104, 168, 170, 106), (106, 170, 172, 108), (108, 172, 174, 110), (110, 174, 176, 112), (112, 176, 178, 114), (114, 178, 180, 116), (116, 180, 182, 118), (118, 182, 184, 120), (120, 184, 186, 122), (122, 186, 188, 124), (124, 188, 190, 126), (67, 65, 127, 125, 123, 121, 119, 117, 115, 113, 111, 109, 107, 105, 103, 101, 99, 97, 95, 93, 91, 89, 87, 85, 83, 81, 79, 77, 75, 73, 71, 69), (64, 129, 130, 66), (64, 66, 68, 70, 72, 74, 76, 78, 80, 82, 84, 86, 88, 90, 92, 94, 96, 98, 100, 102, 104, 106, 108, 110, 112, 114, 116, 118, 120, 122, 124, 126), (66, 130, 132, 68), (189, 125, 127, 191), (187, 123, 125, 189), (185, 121, 123, 187), (183, 119, 121, 185), (181, 117, 119, 183), (179, 115, 117, 181), (177, 113, 115, 179), (175, 111, 113, 177), (173, 109, 111, 175), (171, 107, 109, 173), (169, 105, 107, 171), (167, 103, 105, 169), (165, 101, 103, 167), (163, 99, 101, 165), (161, 97, 99, 163), (159, 95, 97, 161), (157, 93, 95, 159), (155, 91, 93, 157), (153, 89, 91, 155), (151, 87, 89, 153), (149, 85, 87, 151), (147, 83, 85, 149), (145, 81, 83, 147), (143, 79, 81, 145), (141, 77, 79, 143), (139, 75, 77, 141), (137, 73, 75, 139), (135, 71, 73, 137), (133, 69, 71, 135), (131, 67, 69, 133), (128, 65, 67, 131), (191, 128, 129, 190), (189, 191, 190, 188), (187, 189, 188, 186), (185, 187, 186, 184), (183, 185, 184, 182), (181, 183, 182, 180), (179, 181, 180, 178), (177, 179, 178, 176), (175, 177, 176, 174), (173, 175, 174, 172), (171, 173, 172, 170), (169, 171, 170, 168), (167, 169, 168, 166), (165, 167, 166, 164), (163, 165, 164, 162), (161, 163, 162, 160), (159, 161, 160, 158), (157, 159, 158, 156), (155, 157, 156, 154), (153, 155, 154, 152), (151, 153, 152, 150), (149, 151, 150, 148), (147, 149, 148, 146), (145, 147, 146, 144), (143, 145, 144, 142), (141, 143, 142, 140), (139, 141, 140, 138), (137, 139, 138, 136), (135, 137, 136, 134), (133, 135, 134, 132), (131, 133, 132, 130), (128, 131, 130, 129), (191, 127, 65, 128)])
_uv = me_cylinder.uv_layers.new(name='UVMap')
_uv.uv.foreach_set('vector', [1.0, 0.5, 0.9688, 0.5, 0.9688, 1.0, 1.0, 1.0, 0.9688, 0.5, 0.9375, 0.5, 0.9375, 1.0, 0.9688, 1.0, 0.9375, 0.5, 0.9062, 0.5, 0.9062, 1.0, 0.9375, 1.0, 0.9062, 0.5, 0.875, 0.5, 0.875, 1.0, 0.9062, 1.0, 0.875, 0.5, 0.8438, 0.5, 0.8438, 1.0, 0.875, 1.0, 0.8438, 0.5, 0.8125, 0.5, 0.8125, 1.0, 0.8438, 1.0, 0.8125, 0.5, 0.7812, 0.5, 0.7812, 1.0, 0.8125, 1.0, 0.7812, 0.5, 0.75, 0.5, 0.75, 1.0, 0.7812, 1.0, 0.75, 0.5, 0.7188, 0.5, 0.7188, 1.0, 0.75, 1.0, 0.7188, 0.5, 0.6875, 0.5, 0.6875, 1.0, 0.7188, 1.0, 0.6875, 0.5, 0.6562, 0.5, 0.6562, 1.0, 0.6875, 1.0, 0.6562, 0.5, 0.625, 0.5, 0.625, 1.0, 0.6562, 1.0, 0.625, 0.5, 0.5938, 0.5, 0.5938, 1.0, 0.625, 1.0, 0.5938, 0.5, 0.5625, 0.5, 0.5625, 1.0, 0.5938, 1.0, 0.5625, 0.5, 0.5312, 0.5, 0.5312, 1.0, 0.5625, 1.0, 0.5312, 0.5, 0.5, 0.5, 0.5, 1.0, 0.5312, 1.0, 0.5, 0.5, 0.4688, 0.5, 0.4688, 1.0, 0.5, 1.0, 0.4688, 0.5, 0.4375, 0.5, 0.4375, 1.0, 0.4688, 1.0, 0.4375, 0.5, 0.4062, 0.5, 0.4062, 1.0, 0.4375, 1.0, 0.4062, 0.5, 0.375, 0.5, 0.375, 1.0, 0.4062, 1.0, 0.375, 0.5, 0.3438, 0.5, 0.3438, 1.0, 0.375, 1.0, 0.3438, 0.5, 0.3125, 0.5, 0.3125, 1.0, 0.3438, 1.0, 0.3125, 0.5, 0.2812, 0.5, 0.2812, 1.0, 0.3125, 1.0, 0.2812, 0.5, 0.25, 0.5, 0.25, 1.0, 0.2812, 1.0, 0.25, 0.5, 0.2188, 0.5, 0.2188, 1.0, 0.25, 1.0, 0.2188, 0.5, 0.1875, 0.5, 0.1875, 1.0, 0.2188, 1.0, 0.1875, 0.5, 0.1562, 0.5, 0.1562, 1.0, 0.1875, 1.0, 0.1562, 0.5, 0.125, 0.5, 0.125, 1.0, 0.1562, 1.0, 0.125, 0.5, 0.09375, 0.5, 0.09375, 1.0, 0.125, 1.0, 0.09375, 0.5, 0.0625, 0.5, 0.0625, 1.0, 0.09375, 1.0, 0.2968, 0.4854, 0.3418, 0.4717, 0.3833, 0.4496, 0.4197, 0.4197, 0.4496, 0.3833, 0.4717, 0.3418, 0.4854, 0.2968, 0.49, 0.25, 0.4854, 0.2032, 0.4717, 0.1582, 0.4496, 0.1167, 0.4197, 0.08029, 0.3833, 0.05045, 0.3418, 0.02827, 0.2968, 0.01461, 0.25, 0.01, 0.2032, 0.01461, 0.1582, 0.02827, 0.1167, 0.05045, 0.08029, 0.08029, 0.05045, 0.1167, 0.02827, 0.1582, 0.01461, 0.2032, 0.01, 0.25, 0.01461, 0.2968, 0.02827, 0.3418, 0.05045, 0.3833, 0.08029, 0.4197, 0.1167, 0.4496, 0.1582, 0.4717, 0.2032, 0.4854, 0.25, 0.49, 0.0625, 0.5, 0.03125, 0.5, 0.03125, 1.0, 0.0625, 1.0, 0.03125, 0.5, 0.0, 0.5, 0.0, 1.0, 0.03125, 1.0, 0.75, 0.49, 0.7032, 0.4854, 0.6582, 0.4717, 0.6167, 0.4496, 0.5803, 0.4197, 0.5504, 0.3833, 0.5283, 0.3418, 0.5146, 0.2968, 0.51, 0.25, 0.5146, 0.2032, 0.5283, 0.1582, 0.5504, 0.1167, 0.5803, 0.08029, 0.6167, 0.05045, 0.6582, 0.02827, 0.7032, 0.01461, 0.75, 0.01, 0.7968, 0.01461, 0.8418, 0.02827, 0.8833, 0.05045, 0.9197, 0.08029, 0.9496, 0.1167, 0.9717, 0.1582, 0.9854, 0.2032, 0.99, 0.25, 0.9854, 0.2968, 0.9717, 0.3418, 0.9496, 0.3833, 0.9197, 0.4197, 0.8833, 0.4496, 0.8418, 0.4717, 0.7968, 0.4854, 0.03125, 0.5, 0.03125, 0.4786, 0.0, 0.4786, 0.0, 0.5, 0.9375, 0.5, 0.9375, 0.4786, 0.9063, 0.4786, 0.9062, 0.5, 0.9062, 0.5, 0.9063, 0.4786, 0.875, 0.4786, 0.875, 0.5, 0.875, 0.5, 0.875, 0.4786, 0.8438, 0.4786, 0.8438, 0.5, 0.8438, 0.5, 0.8437, 0.4786, 0.8125, 0.4786, 0.8125, 0.5, 0.8125, 0.5, 0.8125, 0.4786, 0.7813, 0.4786, 0.7812, 0.5, 0.7812, 0.5, 0.7813, 0.4786, 0.75, 0.4786, 0.75, 0.5, 0.75, 0.5, 0.75, 0.4786, 0.7188, 0.4786, 0.7188, 0.5, 0.7188, 0.5, 0.7188, 0.4786, 0.6875, 0.4786, 0.6875, 0.5, 0.6875, 0.5, 0.6875, 0.4786, 0.6563, 0.4786, 0.6562, 0.5, 0.6562, 0.5, 0.6562, 0.4786, 0.625, 0.4786, 0.625, 0.5, 0.625, 0.5, 0.625, 0.4786, 0.5938, 0.4786, 0.5938, 0.5, 0.5938, 0.5, 0.5938, 0.4786, 0.5625, 0.4786, 0.5625, 0.5, 0.5625, 0.5, 0.5625, 0.4786, 0.5313, 0.4786, 0.5312, 0.5, 0.5312, 0.5, 0.5313, 0.4786, 0.5, 0.4786, 0.5, 0.5, 0.5, 0.5, 0.5, 0.4786, 0.4688, 0.4786, 0.4688, 0.5, 0.4688, 0.5, 0.4688, 0.4786, 0.4375, 0.4786, 0.4375, 0.5, 0.4375, 0.5, 0.4375, 0.4786, 0.4063, 0.4786, 0.4062, 0.5, 0.4062, 0.5, 0.4063, 0.4786, 0.375, 0.4786, 0.375, 0.5, 0.375, 0.5, 0.375, 0.4786, 0.3438, 0.4786, 0.3438, 0.5, 0.3438, 0.5, 0.3438, 0.4786, 0.3125, 0.4786, 0.3125, 0.5, 0.3125, 0.5, 0.3125, 0.4786, 0.2813, 0.4786, 0.2812, 0.5, 0.2812, 0.5, 0.2813, 0.4786, 0.25, 0.4786, 0.25, 0.5, 0.25, 0.5, 0.25, 0.4786, 0.2188, 0.4786, 0.2188, 0.5, 0.2188, 0.5, 0.2187, 0.4786, 0.1875, 0.4786, 0.1875, 0.5, 0.1875, 0.5, 0.1875, 0.4786, 0.1562, 0.4786, 0.1562, 0.5, 0.1562, 0.5, 0.1562, 0.4786, 0.125, 0.4786, 0.125, 0.5, 0.125, 0.5, 0.125, 0.4786, 0.09375, 0.4786, 0.09375, 0.5, 0.09375, 0.5, 0.09375, 0.4786, 0.0625, 0.4786, 0.0625, 0.5, 0.0625, 0.5, 0.0625, 0.4786, 0.03125, 0.4786, 0.03125, 0.5, 0.2968, 0.4854, 0.25, 0.49, 0.2032, 0.4854, 0.1582, 0.4717, 0.1167, 0.4496, 0.08029, 0.4197, 0.05045, 0.3833, 0.02827, 0.3418, 0.01461, 0.2968, 0.01, 0.25, 0.01461, 0.2032, 0.02827, 0.1582, 0.05045, 0.1167, 0.08029, 0.08029, 0.1167, 0.05045, 0.1582, 0.02827, 0.2032, 0.01461, 0.25, 0.01, 0.2968, 0.01461, 0.3418, 0.02827, 0.3833, 0.05045, 0.4197, 0.08029, 0.4496, 0.1167, 0.4717, 0.1582, 0.4854, 0.2032, 0.49, 0.25, 0.4854, 0.2968, 0.4717, 0.3418, 0.4496, 0.3833, 0.4197, 0.4197, 0.3833, 0.4496, 0.3418, 0.4717, 1.0, 0.5, 1.0, 0.4786, 0.9687, 0.4786, 0.9688, 0.5, 0.75, 0.49, 0.7968, 0.4854, 0.8418, 0.4717, 0.8833, 0.4496, 0.9197, 0.4197, 0.9496, 0.3833, 0.9717, 0.3418, 0.9854, 0.2968, 0.99, 0.25, 0.9854, 0.2032, 0.9717, 0.1582, 0.9496, 0.1167, 0.9197, 0.08029, 0.8833, 0.05045, 0.8418, 0.02827, 0.7968, 0.01461, 0.75, 0.01, 0.7032, 0.01461, 0.6582, 0.02827, 0.6167, 0.05045, 0.5803, 0.08029, 0.5504, 0.1167, 0.5283, 0.1582, 0.5146, 0.2032, 0.51, 0.25, 0.5146, 0.2968, 0.5283, 0.3418, 0.5504, 0.3833, 0.5803, 0.4197, 0.6167, 0.4496, 0.6582, 0.4717, 0.7032, 0.4854, 0.9688, 0.5, 0.9688, 0.4786, 0.9375, 0.4786, 0.9375, 0.5, 0.0625, 1.064, 0.0625, 1.0, 0.03125, 1.0, 0.03125, 1.064, 0.09375, 1.064, 0.09375, 1.0, 0.0625, 1.0, 0.0625, 1.064, 0.125, 1.064, 0.125, 1.0, 0.09375, 1.0, 0.09375, 1.064, 0.1562, 1.064, 0.1562, 1.0, 0.125, 1.0, 0.125, 1.064, 0.1875, 1.064, 0.1875, 1.0, 0.1562, 1.0, 0.1562, 1.064, 0.2188, 1.064, 0.2188, 1.0, 0.1875, 1.0, 0.1875, 1.064, 0.25, 1.064, 0.25, 1.0, 0.2188, 1.0, 0.2188, 1.064, 0.2812, 1.064, 0.2812, 1.0, 0.25, 1.0, 0.25, 1.064, 0.3125, 1.064, 0.3125, 1.0, 0.2812, 1.0, 0.2812, 1.064, 0.3438, 1.064, 0.3438, 1.0, 0.3125, 1.0, 0.3125, 1.064, 0.375, 1.064, 0.375, 1.0, 0.3438, 1.0, 0.3438, 1.064, 0.4062, 1.064, 0.4062, 1.0, 0.375, 1.0, 0.375, 1.064, 0.4375, 1.064, 0.4375, 1.0, 0.4062, 1.0, 0.4062, 1.064, 0.4688, 1.064, 0.4688, 1.0, 0.4375, 1.0, 0.4375, 1.064, 0.5, 1.064, 0.5, 1.0, 0.4688, 1.0, 0.4688, 1.064, 0.5312, 1.064, 0.5312, 1.0, 0.5, 1.0, 0.5, 1.064, 0.5625, 1.064, 0.5625, 1.0, 0.5312, 1.0, 0.5312, 1.064, 0.5938, 1.064, 0.5938, 1.0, 0.5625, 1.0, 0.5625, 1.064, 0.625, 1.064, 0.625, 1.0, 0.5938, 1.0, 0.5938, 1.064, 0.6562, 1.064, 0.6562, 1.0, 0.625, 1.0, 0.625, 1.064, 0.6875, 1.064, 0.6875, 1.0, 0.6562, 1.0, 0.6562, 1.064, 0.7187, 1.064, 0.7188, 1.0, 0.6875, 1.0, 0.6875, 1.064, 0.75, 1.064, 0.75, 1.0, 0.7188, 1.0, 0.7187, 1.064, 0.7812, 1.064, 0.7812, 1.0, 0.75, 1.0, 0.75, 1.064, 0.8125, 1.064, 0.8125, 1.0, 0.7812, 1.0, 0.7812, 1.064, 0.8438, 1.064, 0.8438, 1.0, 0.8125, 1.0, 0.8125, 1.064, 0.875, 1.064, 0.875, 1.0, 0.8438, 1.0, 0.8438, 1.064, 0.9062, 1.064, 0.9062, 1.0, 0.875, 1.0, 0.875, 1.064, 0.9375, 1.064, 0.9375, 1.0, 0.9062, 1.0, 0.9062, 1.064, 0.9688, 1.064, 0.9688, 1.0, 0.9375, 1.0, 0.9375, 1.064, 1.0, 1.064, 1.0, 1.0, 0.9688, 1.0, 0.9688, 1.064, 0.03125, 1.064, 0.0, 1.064, 0.0, 0.4786, 0.03125, 0.4786, 0.0625, 1.064, 0.03125, 1.064, 0.03125, 0.4786, 0.0625, 0.4786, 0.09375, 1.064, 0.0625, 1.064, 0.0625, 0.4786, 0.09375, 0.4786, 0.125, 1.064, 0.09375, 1.064, 0.09375, 0.4786, 0.125, 0.4786, 0.1562, 1.064, 0.125, 1.064, 0.125, 0.4786, 0.1562, 0.4786, 0.1875, 1.064, 0.1562, 1.064, 0.1562, 0.4786, 0.1875, 0.4786, 0.2188, 1.064, 0.1875, 1.064, 0.1875, 0.4786, 0.2187, 0.4786, 0.25, 1.064, 0.2188, 1.064, 0.2188, 0.4786, 0.25, 0.4786, 0.2812, 1.064, 0.25, 1.064, 0.25, 0.4786, 0.2813, 0.4786, 0.3125, 1.064, 0.2812, 1.064, 0.2813, 0.4786, 0.3125, 0.4786, 0.3438, 1.064, 0.3125, 1.064, 0.3125, 0.4786, 0.3438, 0.4786, 0.375, 1.064, 0.3438, 1.064, 0.3438, 0.4786, 0.375, 0.4786, 0.4062, 1.064, 0.375, 1.064, 0.375, 0.4786, 0.4063, 0.4786, 0.4375, 1.064, 0.4062, 1.064, 0.4063, 0.4786, 0.4375, 0.4786, 0.4688, 1.064, 0.4375, 1.064, 0.4375, 0.4786, 0.4688, 0.4786, 0.5, 1.064, 0.4688, 1.064, 0.4688, 0.4786, 0.5, 0.4786, 0.5312, 1.064, 0.5, 1.064, 0.5, 0.4786, 0.5313, 0.4786, 0.5625, 1.064, 0.5312, 1.064, 0.5313, 0.4786, 0.5625, 0.4786, 0.5938, 1.064, 0.5625, 1.064, 0.5625, 0.4786, 0.5938, 0.4786, 0.625, 1.064, 0.5938, 1.064, 0.5938, 0.4786, 0.625, 0.4786, 0.6562, 1.064, 0.625, 1.064, 0.625, 0.4786, 0.6562, 0.4786, 0.6875, 1.064, 0.6562, 1.064, 0.6563, 0.4786, 0.6875, 0.4786, 0.7187, 1.064, 0.6875, 1.064, 0.6875, 0.4786, 0.7188, 0.4786, 0.75, 1.064, 0.7187, 1.064, 0.7188, 0.4786, 0.75, 0.4786, 0.7812, 1.064, 0.75, 1.064, 0.75, 0.4786, 0.7813, 0.4786, 0.8125, 1.064, 0.7812, 1.064, 0.7813, 0.4786, 0.8125, 0.4786, 0.8438, 1.064, 0.8125, 1.064, 0.8125, 0.4786, 0.8437, 0.4786, 0.875, 1.064, 0.8438, 1.064, 0.8438, 0.4786, 0.875, 0.4786, 0.9062, 1.064, 0.875, 1.064, 0.875, 0.4786, 0.9063, 0.4786, 0.9375, 1.064, 0.9062, 1.064, 0.9063, 0.4786, 0.9375, 0.4786, 0.9688, 1.064, 0.9375, 1.064, 0.9375, 0.4786, 0.9688, 0.4786, 1.0, 1.064, 0.9688, 1.064, 0.9687, 0.4786, 1.0, 0.4786, 0.03125, 1.064, 0.03125, 1.0, 0.0, 1.0, 0.0, 1.064])
me_cylinder.use_remesh_fix_poles = True
me_cylinder.use_remesh_preserve_attributes = False
me_cylinder.update()

# ---- objects
ob_walls = bpy.data.objects.new('Walls', me_cube)
ob_light = bpy.data.objects.new('Light', light_light)
ob_floor = bpy.data.objects.new('Floor', me_cube_001)
ob_camera = bpy.data.objects.new('Camera', cam_camera_001)
ob_rug = bpy.data.objects.new('Rug', me_cube_002)
ob_couch = bpy.data.objects.new('Couch', me_plane)
ob_couch_legs = bpy.data.objects.new('Couch Legs', me_plane_001)
ob_cushion = bpy.data.objects.new('Cushion', me_cube_003)
ob_cushion_001 = bpy.data.objects.new('Cushion.001', me_cube_003)
ob_cushion_002 = bpy.data.objects.new('Cushion.002', me_cube_003)
ob_pillow = bpy.data.objects.new('Pillow', me_cube_004)
ob_pillow_001 = bpy.data.objects.new('Pillow.001', me_cube_005)
ob_cylinder = bpy.data.objects.new('Cylinder', me_cylinder)

# ---- transforms, parenting, visibility, modifiers, constraints
ob_walls.location = (0.0, 0.0, 1.575)
ob_walls.lock_rotations_4d = False
ob_walls.empty_display_type = 'ARROWS'
ob_walls.lineart.crease_threshold = 0.0
_m = ob_walls.modifiers.new('Bevel', 'BEVEL')
_m.segments = 2
_m.limit_method = 'WEIGHT'
_m.profile = 1.0
_m = ob_walls.modifiers.new('Subdivision', 'SUBSURF')
_m.levels = 2
ob_light.location = (4.076, 1.005, 7.479)
ob_light.rotation_euler = (0.6503, 0.05522, 1.866)
ob_light.lock_rotations_4d = False
ob_light.empty_display_type = 'ARROWS'
ob_light.color = (0.0, 0.0, 0.0, 0.0)
ob_light.lineart.crease_threshold = 0.0
ob_floor.location = (0.0, 0.0, 1.651)
ob_floor.lock_rotations_4d = False
ob_floor.empty_display_type = 'ARROWS'
ob_floor.lineart.crease_threshold = 0.0
_m = ob_floor.modifiers.new('Bevel', 'BEVEL')
_m.segments = 2
_m.limit_method = 'WEIGHT'
_m.profile = 1.0
_m = ob_floor.modifiers.new('Subdivision', 'SUBSURF')
_m.levels = 2
ob_camera.location = (-7.115, 9.927, 7.553)
ob_camera.rotation_euler = (1.116, 1.297e-06, -2.501)
ob_rug.location = (-0.6745, 0.6145, 0.2837)
_m = ob_rug.modifiers.new('Subdivision', 'SUBSURF')
_m.levels = 2
ob_couch.location = (-0.3349, -1.069, 0.6781)
_m = ob_couch.modifiers.new('Bevel', 'BEVEL')
_m.width = 0.123
_m.width_pct = 0.123
_m.segments = 2
_m.limit_method = 'WEIGHT'
_m.profile = 1.0
_m = ob_couch.modifiers.new('Subdivision', 'SUBSURF')
_m.levels = 2
ob_couch_legs.parent = ob_couch
ob_couch_legs.matrix_parent_inverse = Matrix(((1.0, -0.0, 0.0, 0.09565), (-0.0, 1.0, -0.0, 0.9941), (-0.0, 0.0, 1.0, -0.6781), (-0.0, 0.0, -0.0, 1.0)))
ob_couch_legs.location = (-0.09719, -0.9095, 1.013)
_m = ob_couch_legs.modifiers.new('Subdivision', 'SUBSURF')
_m.levels = 2
_m = ob_couch_legs.modifiers.new('Mirror', 'MIRROR')
_m.use_axis = (True, True, False)
_m.use_mirror_udim = True
_m.offset_u = 0.0274
_m.offset_v = -0.0274
_m.merge_threshold = 0.033
ob_cushion.parent = ob_couch
ob_cushion.matrix_parent_inverse = Matrix(((1.0, -0.0, 0.0, 0.09565), (-0.0, 1.0, -0.0, 0.9941), (-0.0, 0.0, 1.0, -0.6781), (-0.0, 0.0, -0.0, 1.0)))
ob_cushion.location = (0.5815, -1.031, 0.9942)
ob_cushion.rotation_euler = (-1.399, -0.0, 0.0)
ob_cushion.scale = (0.304, 0.2823, 0.1086)
_m = ob_cushion.modifiers.new('Subdivision', 'SUBSURF')
_m.levels = 2
ob_cushion_001.parent = ob_couch
ob_cushion_001.matrix_parent_inverse = Matrix(((1.0, -0.0, 0.0, 0.09565), (-0.0, 1.0, -0.0, 0.9941), (-0.0, 0.0, 1.0, -0.6781), (-0.0, 0.0, -0.0, 1.0)))
ob_cushion_001.location = (0.1012, -1.031, 0.9942)
ob_cushion_001.rotation_euler = (-1.399, -0.0, 0.0)
ob_cushion_001.scale = (0.304, 0.2823, 0.1086)
_m = ob_cushion_001.modifiers.new('Subdivision', 'SUBSURF')
_m.levels = 2
ob_cushion_002.parent = ob_couch
ob_cushion_002.matrix_parent_inverse = Matrix(((1.0, -0.0, 0.0, 0.09565), (-0.0, 1.0, -0.0, 0.9941), (-0.0, 0.0, 1.0, -0.6781), (-0.0, 0.0, -0.0, 1.0)))
ob_cushion_002.location = (-0.3772, -1.031, 0.9942)
ob_cushion_002.rotation_euler = (-1.399, -0.0, 0.0)
ob_cushion_002.scale = (0.304, 0.2823, 0.1086)
_m = ob_cushion_002.modifiers.new('Subdivision', 'SUBSURF')
_m.levels = 2
ob_pillow.parent = ob_couch
ob_pillow.matrix_parent_inverse = Matrix(((1.0, -0.0, 0.0, 0.09565), (-0.0, 1.0, -0.0, 0.9941), (-0.0, 0.0, 1.0, -0.6781), (-0.0, 0.0, -0.0, 1.0)))
ob_pillow.location = (0.4389, -0.7906, 0.8976)
ob_pillow.rotation_euler = (-3.188, 0.9226, -4.518)
_m = ob_pillow.modifiers.new('Subdivision', 'SUBSURF')
_m.levels = 2
ob_pillow_001.parent = ob_couch
ob_pillow_001.matrix_parent_inverse = Matrix(((1.0, -0.0, 0.0, 0.09565), (-0.0, 1.0, -0.0, 0.9941), (-0.0, 0.0, 1.0, -0.6781), (-0.0, 0.0, -0.0, 1.0)))
ob_pillow_001.location = (-0.6039, -0.7686, 0.9067)
ob_pillow_001.rotation_euler = (-3.188, 0.9226, -5.138)
_m = ob_pillow_001.modifiers.new('Subdivision', 'SUBSURF')
_m.levels = 2
ob_cylinder.location = (0.8539, 0.3358, 0.3613)
ob_cylinder.scale = (0.65, 0.7, 0.1)

# ---- collection membership
col_collection.objects.link(ob_walls)
col_collection.objects.link(ob_light)
col_collection.objects.link(ob_floor)
col_collection.objects.link(ob_camera)
col_collection.objects.link(ob_rug)
col_collection.objects.link(ob_couch)
col_collection.objects.link(ob_couch_legs)
col_collection.objects.link(ob_cushion)
col_collection.objects.link(ob_cushion_001)
col_collection.objects.link(ob_cushion_002)
col_collection.objects.link(ob_pillow)
col_collection.objects.link(ob_pillow_001)
col_collection.objects.link(ob_cylinder)

# ---- scene / render settings (as saved in the file)
scene.camera = ob_camera
scene.frame_start = 1; scene.frame_end = 250; scene.frame_set(1)
scene.render.engine = 'BLENDER_EEVEE_NEXT'
scene.render.resolution_x = 1080
scene.cycles.sampling_pattern = 'TABULATED_SOBOL'
scene.cycles.use_light_tree = False
scene.view_settings.view_transform = 'Filmic'
bpy.context.view_layer.update()
